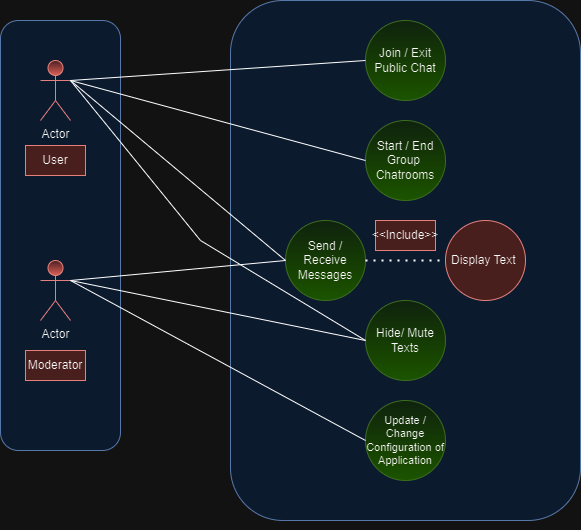

The diagram above was exported from draw.io. Its source (the exported page's mxGraphModel, read from the mxfile embedded in the PNG):
<mxGraphModel dx="878" dy="540" grid="1" gridSize="10" guides="1" tooltips="1" connect="1" arrows="1" fold="1" page="1" pageScale="1" pageWidth="850" pageHeight="1100" math="0" shadow="0">
  <root>
    <mxCell id="0" />
    <mxCell id="1" parent="0" />
    <mxCell id="b3Vc7qD2FIUMR0iVm5M3-1" value="" style="rounded=1;whiteSpace=wrap;html=1;fillColor=#dae8fc;strokeColor=#6c8ebf;" parent="1" vertex="1">
      <mxGeometry x="310" width="350" height="520" as="geometry" />
    </mxCell>
    <mxCell id="b3Vc7qD2FIUMR0iVm5M3-3" value="Join / Exit Public Chat" style="ellipse;whiteSpace=wrap;html=1;aspect=fixed;fillColor=#d5e8d4;strokeColor=#82b366;gradientColor=#97d077;" parent="1" vertex="1">
      <mxGeometry x="445" y="20" width="80" height="80" as="geometry" />
    </mxCell>
    <mxCell id="b3Vc7qD2FIUMR0iVm5M3-16" value="" style="rounded=1;whiteSpace=wrap;html=1;fillColor=#dae8fc;strokeColor=#6c8ebf;" parent="1" vertex="1">
      <mxGeometry x="80" y="20" width="120" height="430" as="geometry" />
    </mxCell>
    <mxCell id="b3Vc7qD2FIUMR0iVm5M3-2" value="Actor" style="shape=umlActor;verticalLabelPosition=bottom;verticalAlign=top;html=1;outlineConnect=0;fillColor=#f8cecc;gradientColor=#ea6b66;strokeColor=#b85450;" parent="1" vertex="1">
      <mxGeometry x="120" y="60" width="30" height="60" as="geometry" />
    </mxCell>
    <mxCell id="b3Vc7qD2FIUMR0iVm5M3-4" value="Send / Receive Messages" style="ellipse;whiteSpace=wrap;html=1;aspect=fixed;fillColor=#d5e8d4;strokeColor=#82b366;gradientColor=#97d077;" parent="1" vertex="1">
      <mxGeometry x="365" y="220" width="80" height="80" as="geometry" />
    </mxCell>
    <mxCell id="b3Vc7qD2FIUMR0iVm5M3-5" value="Start / End Group&amp;nbsp; Chatrooms" style="ellipse;whiteSpace=wrap;html=1;aspect=fixed;fillColor=#d5e8d4;strokeColor=#82b366;gradientColor=#97d077;" parent="1" vertex="1">
      <mxGeometry x="445" y="120" width="80" height="80" as="geometry" />
    </mxCell>
    <mxCell id="b3Vc7qD2FIUMR0iVm5M3-6" value="Hide/ Mute Texts" style="ellipse;whiteSpace=wrap;html=1;aspect=fixed;fillColor=#d5e8d4;strokeColor=#82b366;gradientColor=#97d077;" parent="1" vertex="1">
      <mxGeometry x="445" y="300" width="80" height="80" as="geometry" />
    </mxCell>
    <mxCell id="b3Vc7qD2FIUMR0iVm5M3-8" value="Display Text&amp;nbsp;" style="ellipse;whiteSpace=wrap;html=1;aspect=fixed;fillColor=#f8cecc;strokeColor=#b85450;" parent="1" vertex="1">
      <mxGeometry x="525" y="220" width="80" height="80" as="geometry" />
    </mxCell>
    <mxCell id="b3Vc7qD2FIUMR0iVm5M3-9" value="Actor" style="shape=umlActor;verticalLabelPosition=bottom;verticalAlign=top;html=1;outlineConnect=0;fillColor=#f8cecc;gradientColor=#ea6b66;strokeColor=#b85450;" parent="1" vertex="1">
      <mxGeometry x="120" y="260" width="30" height="60" as="geometry" />
    </mxCell>
    <mxCell id="b3Vc7qD2FIUMR0iVm5M3-10" value="User" style="text;html=1;strokeColor=#b85450;fillColor=#f8cecc;align=center;verticalAlign=middle;whiteSpace=wrap;rounded=0;" parent="1" vertex="1">
      <mxGeometry x="105" y="145" width="60" height="30" as="geometry" />
    </mxCell>
    <mxCell id="b3Vc7qD2FIUMR0iVm5M3-11" value="Moderator" style="text;html=1;strokeColor=#b85450;fillColor=#f8cecc;align=center;verticalAlign=middle;whiteSpace=wrap;rounded=0;" parent="1" vertex="1">
      <mxGeometry x="105" y="350" width="60" height="30" as="geometry" />
    </mxCell>
    <mxCell id="b3Vc7qD2FIUMR0iVm5M3-18" value="" style="endArrow=none;dashed=1;html=1;dashPattern=1 3;strokeWidth=2;rounded=0;entryX=0;entryY=0.5;entryDx=0;entryDy=0;exitX=1;exitY=0.5;exitDx=0;exitDy=0;" parent="1" source="b3Vc7qD2FIUMR0iVm5M3-4" target="b3Vc7qD2FIUMR0iVm5M3-8" edge="1">
      <mxGeometry width="50" height="50" relative="1" as="geometry">
        <mxPoint x="450" y="330" as="sourcePoint" />
        <mxPoint x="500" y="280" as="targetPoint" />
      </mxGeometry>
    </mxCell>
    <mxCell id="b3Vc7qD2FIUMR0iVm5M3-19" value="&amp;lt;&amp;lt;Include&amp;gt;&amp;gt;" style="text;html=1;strokeColor=#b85450;fillColor=#f8cecc;align=center;verticalAlign=middle;whiteSpace=wrap;rounded=0;" parent="1" vertex="1">
      <mxGeometry x="455" y="220" width="60" height="30" as="geometry" />
    </mxCell>
    <mxCell id="b3Vc7qD2FIUMR0iVm5M3-20" value="" style="endArrow=none;html=1;rounded=0;exitX=1;exitY=0.3333333333333333;exitDx=0;exitDy=0;exitPerimeter=0;entryX=0;entryY=0.5;entryDx=0;entryDy=0;" parent="1" source="b3Vc7qD2FIUMR0iVm5M3-2" target="b3Vc7qD2FIUMR0iVm5M3-3" edge="1">
      <mxGeometry width="50" height="50" relative="1" as="geometry">
        <mxPoint x="240" y="60" as="sourcePoint" />
        <mxPoint x="290" y="10" as="targetPoint" />
      </mxGeometry>
    </mxCell>
    <mxCell id="b3Vc7qD2FIUMR0iVm5M3-21" value="" style="endArrow=none;html=1;rounded=0;entryX=1;entryY=0.3333333333333333;entryDx=0;entryDy=0;entryPerimeter=0;exitX=0;exitY=0.5;exitDx=0;exitDy=0;" parent="1" source="b3Vc7qD2FIUMR0iVm5M3-5" target="b3Vc7qD2FIUMR0iVm5M3-2" edge="1">
      <mxGeometry width="50" height="50" relative="1" as="geometry">
        <mxPoint x="220" y="180" as="sourcePoint" />
        <mxPoint x="270" y="130" as="targetPoint" />
      </mxGeometry>
    </mxCell>
    <mxCell id="b3Vc7qD2FIUMR0iVm5M3-22" value="" style="endArrow=none;html=1;rounded=0;entryX=1;entryY=0.3333333333333333;entryDx=0;entryDy=0;entryPerimeter=0;exitX=0;exitY=0.5;exitDx=0;exitDy=0;" parent="1" source="b3Vc7qD2FIUMR0iVm5M3-4" target="b3Vc7qD2FIUMR0iVm5M3-2" edge="1">
      <mxGeometry width="50" height="50" relative="1" as="geometry">
        <mxPoint x="220" y="240" as="sourcePoint" />
        <mxPoint x="270" y="190" as="targetPoint" />
      </mxGeometry>
    </mxCell>
    <mxCell id="b3Vc7qD2FIUMR0iVm5M3-24" value="" style="endArrow=none;html=1;rounded=0;exitX=1;exitY=0.3333333333333333;exitDx=0;exitDy=0;exitPerimeter=0;entryX=0;entryY=0.5;entryDx=0;entryDy=0;" parent="1" source="b3Vc7qD2FIUMR0iVm5M3-9" target="b3Vc7qD2FIUMR0iVm5M3-6" edge="1">
      <mxGeometry width="50" height="50" relative="1" as="geometry">
        <mxPoint x="230" y="300" as="sourcePoint" />
        <mxPoint x="280" y="250" as="targetPoint" />
      </mxGeometry>
    </mxCell>
    <mxCell id="b3Vc7qD2FIUMR0iVm5M3-25" value="" style="endArrow=none;html=1;rounded=0;entryX=1;entryY=0.3333333333333333;entryDx=0;entryDy=0;entryPerimeter=0;exitX=0;exitY=0.5;exitDx=0;exitDy=0;" parent="1" source="b3Vc7qD2FIUMR0iVm5M3-6" target="b3Vc7qD2FIUMR0iVm5M3-2" edge="1">
      <mxGeometry width="50" height="50" relative="1" as="geometry">
        <mxPoint x="220" y="270" as="sourcePoint" />
        <mxPoint x="270" y="220" as="targetPoint" />
        <Array as="points">
          <mxPoint x="280" y="240" />
        </Array>
      </mxGeometry>
    </mxCell>
    <mxCell id="b3Vc7qD2FIUMR0iVm5M3-26" value="" style="endArrow=none;html=1;rounded=0;entryX=1;entryY=0.3333333333333333;entryDx=0;entryDy=0;entryPerimeter=0;exitX=0;exitY=0.5;exitDx=0;exitDy=0;" parent="1" source="b3Vc7qD2FIUMR0iVm5M3-4" target="b3Vc7qD2FIUMR0iVm5M3-9" edge="1">
      <mxGeometry width="50" height="50" relative="1" as="geometry">
        <mxPoint x="210" y="480" as="sourcePoint" />
        <mxPoint x="260" y="430" as="targetPoint" />
      </mxGeometry>
    </mxCell>
    <mxCell id="b3Vc7qD2FIUMR0iVm5M3-27" value="Update / Change Configuration of Application" style="ellipse;whiteSpace=wrap;html=1;aspect=fixed;fontSize=11;fillColor=#d5e8d4;strokeColor=#82b366;gradientColor=#97d077;" parent="1" vertex="1">
      <mxGeometry x="445" y="400" width="80" height="80" as="geometry" />
    </mxCell>
    <mxCell id="b3Vc7qD2FIUMR0iVm5M3-28" value="" style="endArrow=none;html=1;rounded=0;entryX=1;entryY=0.3333333333333333;entryDx=0;entryDy=0;entryPerimeter=0;exitX=0;exitY=0.5;exitDx=0;exitDy=0;" parent="1" source="b3Vc7qD2FIUMR0iVm5M3-27" target="b3Vc7qD2FIUMR0iVm5M3-9" edge="1">
      <mxGeometry width="50" height="50" relative="1" as="geometry">
        <mxPoint x="220" y="490" as="sourcePoint" />
        <mxPoint x="270" y="440" as="targetPoint" />
      </mxGeometry>
    </mxCell>
    <mxCell id="b3Vc7qD2FIUMR0iVm5M3-29" style="edgeStyle=orthogonalEdgeStyle;rounded=0;orthogonalLoop=1;jettySize=auto;html=1;exitX=0.5;exitY=1;exitDx=0;exitDy=0;" parent="1" source="b3Vc7qD2FIUMR0iVm5M3-1" target="b3Vc7qD2FIUMR0iVm5M3-1" edge="1">
      <mxGeometry relative="1" as="geometry" />
    </mxCell>
  </root>
</mxGraphModel>